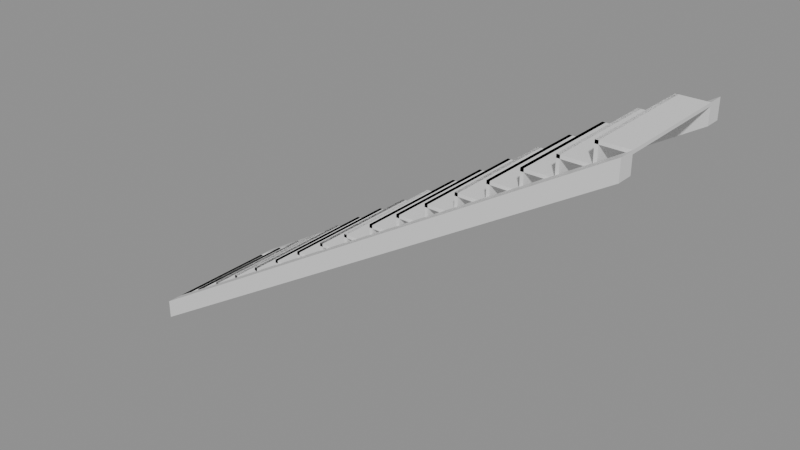 # Source: e0107_after.blend  (saved by Blender 5.2.44; exported with 4.5.12 LTS)
import bpy
from mathutils import Matrix  # noqa: F401  (used for matrix-valued properties, if any)

bpy.ops.wm.read_factory_settings(use_empty=True)
scene = bpy.context.scene
scene.name = 'Scene'

# ---- materials (node trees are filled in below, after node groups)
mat_madera_roble = bpy.data.materials.new('Madera_Roble')

# ---- material node trees
mat_madera_roble.use_nodes = True; mat_madera_roble.node_tree.nodes.clear()
_N = mat_madera_roble.node_tree.nodes; _L = mat_madera_roble.node_tree.links
n0 = _N.new('ShaderNodeBsdfPrincipled'); n0.name = 'Principled BSDF'; n0.location = (-200, 100)
n0.inputs[3].default_value = 1.45
n0.inputs[10].default_value = 0.005
n1 = _N.new('ShaderNodeOutputMaterial'); n1.name = 'Material Output'; n1.location = (200, 100)
_L.new(n0.outputs[0], n1.inputs[0])
n1.is_active_output = True

# ---- meshes
me_escaleramadera_huella_1_mesh = bpy.data.meshes.new('EscaleraMadera_Huella_1_mesh')
me_escaleramadera_huella_1_mesh.from_pydata([(0.0, 0.0, 0.0), (0.28, 0.0, 0.0), (0.28, 1.1, 0.0), (0.0, 1.1, 0.0), (0.0, 0.0, 0.03), (0.28, 0.0, 0.03), (0.28, 1.1, 0.03), (0.0, 1.1, 0.03)], [], [(0, 1, 2, 3), (4, 5, 6, 7), (0, 1, 5, 4), (1, 2, 6, 5), (2, 3, 7, 6), (3, 0, 4, 7)])
me_escaleramadera_huella_1_mesh.materials.append(mat_madera_roble)
me_escaleramadera_huella_1_mesh.update()
me_escaleramadera_ch_1_mesh = bpy.data.meshes.new('EscaleraMadera_CH_1_mesh')
me_escaleramadera_ch_1_mesh.from_pydata([(0.0, 0.0, 0.0), (0.03, 0.0, 0.0), (0.03, 1.1, 0.0), (0.0, 1.1, 0.0), (0.0, 0.0, 0.18), (0.03, 0.0, 0.18), (0.03, 1.1, 0.18), (0.0, 1.1, 0.18)], [], [(0, 1, 2, 3), (4, 5, 6, 7), (0, 1, 5, 4), (1, 2, 6, 5), (2, 3, 7, 6), (3, 0, 4, 7)])
me_escaleramadera_ch_1_mesh.materials.append(mat_madera_roble)
me_escaleramadera_ch_1_mesh.update()
me_escaleramadera_huella_2_mesh = bpy.data.meshes.new('EscaleraMadera_Huella_2_mesh')
me_escaleramadera_huella_2_mesh.from_pydata([(0.0, 0.0, 0.0), (0.28, 0.0, 0.0), (0.28, 1.1, 0.0), (0.0, 1.1, 0.0), (0.0, 0.0, 0.03), (0.28, 0.0, 0.03), (0.28, 1.1, 0.03), (0.0, 1.1, 0.03)], [], [(0, 1, 2, 3), (4, 5, 6, 7), (0, 1, 5, 4), (1, 2, 6, 5), (2, 3, 7, 6), (3, 0, 4, 7)])
me_escaleramadera_huella_2_mesh.materials.append(mat_madera_roble)
me_escaleramadera_huella_2_mesh.update()
me_escaleramadera_ch_2_mesh = bpy.data.meshes.new('EscaleraMadera_CH_2_mesh')
me_escaleramadera_ch_2_mesh.from_pydata([(0.0, 0.0, 0.0), (0.03, 0.0, 0.0), (0.03, 1.1, 0.0), (0.0, 1.1, 0.0), (0.0, 0.0, 0.18), (0.03, 0.0, 0.18), (0.03, 1.1, 0.18), (0.0, 1.1, 0.18)], [], [(0, 1, 2, 3), (4, 5, 6, 7), (0, 1, 5, 4), (1, 2, 6, 5), (2, 3, 7, 6), (3, 0, 4, 7)])
me_escaleramadera_ch_2_mesh.materials.append(mat_madera_roble)
me_escaleramadera_ch_2_mesh.update()
me_escaleramadera_huella_3_mesh = bpy.data.meshes.new('EscaleraMadera_Huella_3_mesh')
me_escaleramadera_huella_3_mesh.from_pydata([(0.0, 0.0, 0.0), (0.28, 0.0, 0.0), (0.28, 1.1, 0.0), (0.0, 1.1, 0.0), (0.0, 0.0, 0.03), (0.28, 0.0, 0.03), (0.28, 1.1, 0.03), (0.0, 1.1, 0.03)], [], [(0, 1, 2, 3), (4, 5, 6, 7), (0, 1, 5, 4), (1, 2, 6, 5), (2, 3, 7, 6), (3, 0, 4, 7)])
me_escaleramadera_huella_3_mesh.materials.append(mat_madera_roble)
me_escaleramadera_huella_3_mesh.update()
me_escaleramadera_ch_3_mesh = bpy.data.meshes.new('EscaleraMadera_CH_3_mesh')
me_escaleramadera_ch_3_mesh.from_pydata([(0.0, 0.0, 0.0), (0.03, 0.0, 0.0), (0.03, 1.1, 0.0), (0.0, 1.1, 0.0), (0.0, 0.0, 0.18), (0.03, 0.0, 0.18), (0.03, 1.1, 0.18), (0.0, 1.1, 0.18)], [], [(0, 1, 2, 3), (4, 5, 6, 7), (0, 1, 5, 4), (1, 2, 6, 5), (2, 3, 7, 6), (3, 0, 4, 7)])
me_escaleramadera_ch_3_mesh.materials.append(mat_madera_roble)
me_escaleramadera_ch_3_mesh.update()
me_escaleramadera_huella_4_mesh = bpy.data.meshes.new('EscaleraMadera_Huella_4_mesh')
me_escaleramadera_huella_4_mesh.from_pydata([(0.0, 0.0, 0.0), (0.28, 0.0, 0.0), (0.28, 1.1, 0.0), (0.0, 1.1, 0.0), (0.0, 0.0, 0.03), (0.28, 0.0, 0.03), (0.28, 1.1, 0.03), (0.0, 1.1, 0.03)], [], [(0, 1, 2, 3), (4, 5, 6, 7), (0, 1, 5, 4), (1, 2, 6, 5), (2, 3, 7, 6), (3, 0, 4, 7)])
me_escaleramadera_huella_4_mesh.materials.append(mat_madera_roble)
me_escaleramadera_huella_4_mesh.update()
me_escaleramadera_ch_4_mesh = bpy.data.meshes.new('EscaleraMadera_CH_4_mesh')
me_escaleramadera_ch_4_mesh.from_pydata([(0.0, 0.0, 0.0), (0.03, 0.0, 0.0), (0.03, 1.1, 0.0), (0.0, 1.1, 0.0), (0.0, 0.0, 0.18), (0.03, 0.0, 0.18), (0.03, 1.1, 0.18), (0.0, 1.1, 0.18)], [], [(0, 1, 2, 3), (4, 5, 6, 7), (0, 1, 5, 4), (1, 2, 6, 5), (2, 3, 7, 6), (3, 0, 4, 7)])
me_escaleramadera_ch_4_mesh.materials.append(mat_madera_roble)
me_escaleramadera_ch_4_mesh.update()
me_escaleramadera_huella_5_mesh = bpy.data.meshes.new('EscaleraMadera_Huella_5_mesh')
me_escaleramadera_huella_5_mesh.from_pydata([(0.0, 0.0, 0.0), (0.28, 0.0, 0.0), (0.28, 1.1, 0.0), (0.0, 1.1, 0.0), (0.0, 0.0, 0.03), (0.28, 0.0, 0.03), (0.28, 1.1, 0.03), (0.0, 1.1, 0.03)], [], [(0, 1, 2, 3), (4, 5, 6, 7), (0, 1, 5, 4), (1, 2, 6, 5), (2, 3, 7, 6), (3, 0, 4, 7)])
me_escaleramadera_huella_5_mesh.materials.append(mat_madera_roble)
me_escaleramadera_huella_5_mesh.update()
me_escaleramadera_ch_5_mesh = bpy.data.meshes.new('EscaleraMadera_CH_5_mesh')
me_escaleramadera_ch_5_mesh.from_pydata([(0.0, 0.0, 0.0), (0.03, 0.0, 0.0), (0.03, 1.1, 0.0), (0.0, 1.1, 0.0), (0.0, 0.0, 0.18), (0.03, 0.0, 0.18), (0.03, 1.1, 0.18), (0.0, 1.1, 0.18)], [], [(0, 1, 2, 3), (4, 5, 6, 7), (0, 1, 5, 4), (1, 2, 6, 5), (2, 3, 7, 6), (3, 0, 4, 7)])
me_escaleramadera_ch_5_mesh.materials.append(mat_madera_roble)
me_escaleramadera_ch_5_mesh.update()
me_escaleramadera_huella_6_mesh = bpy.data.meshes.new('EscaleraMadera_Huella_6_mesh')
me_escaleramadera_huella_6_mesh.from_pydata([(0.0, 0.0, 0.0), (0.28, 0.0, 0.0), (0.28, 1.1, 0.0), (0.0, 1.1, 0.0), (0.0, 0.0, 0.03), (0.28, 0.0, 0.03), (0.28, 1.1, 0.03), (0.0, 1.1, 0.03)], [], [(0, 1, 2, 3), (4, 5, 6, 7), (0, 1, 5, 4), (1, 2, 6, 5), (2, 3, 7, 6), (3, 0, 4, 7)])
me_escaleramadera_huella_6_mesh.materials.append(mat_madera_roble)
me_escaleramadera_huella_6_mesh.update()
me_escaleramadera_ch_6_mesh = bpy.data.meshes.new('EscaleraMadera_CH_6_mesh')
me_escaleramadera_ch_6_mesh.from_pydata([(0.0, 0.0, 0.0), (0.03, 0.0, 0.0), (0.03, 1.1, 0.0), (0.0, 1.1, 0.0), (0.0, 0.0, 0.18), (0.03, 0.0, 0.18), (0.03, 1.1, 0.18), (0.0, 1.1, 0.18)], [], [(0, 1, 2, 3), (4, 5, 6, 7), (0, 1, 5, 4), (1, 2, 6, 5), (2, 3, 7, 6), (3, 0, 4, 7)])
me_escaleramadera_ch_6_mesh.materials.append(mat_madera_roble)
me_escaleramadera_ch_6_mesh.update()
me_escaleramadera_huella_7_mesh = bpy.data.meshes.new('EscaleraMadera_Huella_7_mesh')
me_escaleramadera_huella_7_mesh.from_pydata([(0.0, 0.0, 0.0), (0.28, 0.0, 0.0), (0.28, 1.1, 0.0), (0.0, 1.1, 0.0), (0.0, 0.0, 0.03), (0.28, 0.0, 0.03), (0.28, 1.1, 0.03), (0.0, 1.1, 0.03)], [], [(0, 1, 2, 3), (4, 5, 6, 7), (0, 1, 5, 4), (1, 2, 6, 5), (2, 3, 7, 6), (3, 0, 4, 7)])
me_escaleramadera_huella_7_mesh.materials.append(mat_madera_roble)
me_escaleramadera_huella_7_mesh.update()
me_escaleramadera_ch_7_mesh = bpy.data.meshes.new('EscaleraMadera_CH_7_mesh')
me_escaleramadera_ch_7_mesh.from_pydata([(0.0, 0.0, 0.0), (0.03, 0.0, 0.0), (0.03, 1.1, 0.0), (0.0, 1.1, 0.0), (0.0, 0.0, 0.18), (0.03, 0.0, 0.18), (0.03, 1.1, 0.18), (0.0, 1.1, 0.18)], [], [(0, 1, 2, 3), (4, 5, 6, 7), (0, 1, 5, 4), (1, 2, 6, 5), (2, 3, 7, 6), (3, 0, 4, 7)])
me_escaleramadera_ch_7_mesh.materials.append(mat_madera_roble)
me_escaleramadera_ch_7_mesh.update()
me_escaleramadera_huella_8_mesh = bpy.data.meshes.new('EscaleraMadera_Huella_8_mesh')
me_escaleramadera_huella_8_mesh.from_pydata([(0.0, 0.0, 0.0), (0.28, 0.0, 0.0), (0.28, 1.1, 0.0), (0.0, 1.1, 0.0), (0.0, 0.0, 0.03), (0.28, 0.0, 0.03), (0.28, 1.1, 0.03), (0.0, 1.1, 0.03)], [], [(0, 1, 2, 3), (4, 5, 6, 7), (0, 1, 5, 4), (1, 2, 6, 5), (2, 3, 7, 6), (3, 0, 4, 7)])
me_escaleramadera_huella_8_mesh.materials.append(mat_madera_roble)
me_escaleramadera_huella_8_mesh.update()
me_escaleramadera_ch_8_mesh = bpy.data.meshes.new('EscaleraMadera_CH_8_mesh')
me_escaleramadera_ch_8_mesh.from_pydata([(0.0, 0.0, 0.0), (0.03, 0.0, 0.0), (0.03, 1.1, 0.0), (0.0, 1.1, 0.0), (0.0, 0.0, 0.18), (0.03, 0.0, 0.18), (0.03, 1.1, 0.18), (0.0, 1.1, 0.18)], [], [(0, 1, 2, 3), (4, 5, 6, 7), (0, 1, 5, 4), (1, 2, 6, 5), (2, 3, 7, 6), (3, 0, 4, 7)])
me_escaleramadera_ch_8_mesh.materials.append(mat_madera_roble)
me_escaleramadera_ch_8_mesh.update()
me_escaleramadera_huella_9_mesh = bpy.data.meshes.new('EscaleraMadera_Huella_9_mesh')
me_escaleramadera_huella_9_mesh.from_pydata([(0.0, 0.0, 0.0), (0.28, 0.0, 0.0), (0.28, 1.1, 0.0), (0.0, 1.1, 0.0), (0.0, 0.0, 0.03), (0.28, 0.0, 0.03), (0.28, 1.1, 0.03), (0.0, 1.1, 0.03)], [], [(0, 1, 2, 3), (4, 5, 6, 7), (0, 1, 5, 4), (1, 2, 6, 5), (2, 3, 7, 6), (3, 0, 4, 7)])
me_escaleramadera_huella_9_mesh.materials.append(mat_madera_roble)
me_escaleramadera_huella_9_mesh.update()
me_escaleramadera_ch_9_mesh = bpy.data.meshes.new('EscaleraMadera_CH_9_mesh')
me_escaleramadera_ch_9_mesh.from_pydata([(0.0, 0.0, 0.0), (0.03, 0.0, 0.0), (0.03, 1.1, 0.0), (0.0, 1.1, 0.0), (0.0, 0.0, 0.18), (0.03, 0.0, 0.18), (0.03, 1.1, 0.18), (0.0, 1.1, 0.18)], [], [(0, 1, 2, 3), (4, 5, 6, 7), (0, 1, 5, 4), (1, 2, 6, 5), (2, 3, 7, 6), (3, 0, 4, 7)])
me_escaleramadera_ch_9_mesh.materials.append(mat_madera_roble)
me_escaleramadera_ch_9_mesh.update()
me_escaleramadera_huella_10_mesh = bpy.data.meshes.new('EscaleraMadera_Huella_10_mesh')
me_escaleramadera_huella_10_mesh.from_pydata([(0.0, 0.0, 0.0), (0.28, 0.0, 0.0), (0.28, 1.1, 0.0), (0.0, 1.1, 0.0), (0.0, 0.0, 0.03), (0.28, 0.0, 0.03), (0.28, 1.1, 0.03), (0.0, 1.1, 0.03)], [], [(0, 1, 2, 3), (4, 5, 6, 7), (0, 1, 5, 4), (1, 2, 6, 5), (2, 3, 7, 6), (3, 0, 4, 7)])
me_escaleramadera_huella_10_mesh.materials.append(mat_madera_roble)
me_escaleramadera_huella_10_mesh.update()
me_escaleramadera_ch_10_mesh = bpy.data.meshes.new('EscaleraMadera_CH_10_mesh')
me_escaleramadera_ch_10_mesh.from_pydata([(0.0, 0.0, 0.0), (0.03, 0.0, 0.0), (0.03, 1.1, 0.0), (0.0, 1.1, 0.0), (0.0, 0.0, 0.18), (0.03, 0.0, 0.18), (0.03, 1.1, 0.18), (0.0, 1.1, 0.18)], [], [(0, 1, 2, 3), (4, 5, 6, 7), (0, 1, 5, 4), (1, 2, 6, 5), (2, 3, 7, 6), (3, 0, 4, 7)])
me_escaleramadera_ch_10_mesh.materials.append(mat_madera_roble)
me_escaleramadera_ch_10_mesh.update()
me_escaleramadera_huella_11_mesh = bpy.data.meshes.new('EscaleraMadera_Huella_11_mesh')
me_escaleramadera_huella_11_mesh.from_pydata([(0.0, 0.0, 0.0), (0.28, 0.0, 0.0), (0.28, 1.1, 0.0), (0.0, 1.1, 0.0), (0.0, 0.0, 0.03), (0.28, 0.0, 0.03), (0.28, 1.1, 0.03), (0.0, 1.1, 0.03)], [], [(0, 1, 2, 3), (4, 5, 6, 7), (0, 1, 5, 4), (1, 2, 6, 5), (2, 3, 7, 6), (3, 0, 4, 7)])
me_escaleramadera_huella_11_mesh.materials.append(mat_madera_roble)
me_escaleramadera_huella_11_mesh.update()
me_escaleramadera_ch_11_mesh = bpy.data.meshes.new('EscaleraMadera_CH_11_mesh')
me_escaleramadera_ch_11_mesh.from_pydata([(0.0, 0.0, 0.0), (0.03, 0.0, 0.0), (0.03, 1.1, 0.0), (0.0, 1.1, 0.0), (0.0, 0.0, 0.18), (0.03, 0.0, 0.18), (0.03, 1.1, 0.18), (0.0, 1.1, 0.18)], [], [(0, 1, 2, 3), (4, 5, 6, 7), (0, 1, 5, 4), (1, 2, 6, 5), (2, 3, 7, 6), (3, 0, 4, 7)])
me_escaleramadera_ch_11_mesh.materials.append(mat_madera_roble)
me_escaleramadera_ch_11_mesh.update()
me_escaleramadera_huella_12_mesh = bpy.data.meshes.new('EscaleraMadera_Huella_12_mesh')
me_escaleramadera_huella_12_mesh.from_pydata([(0.0, 0.0, 0.0), (0.28, 0.0, 0.0), (0.28, 1.1, 0.0), (0.0, 1.1, 0.0), (0.0, 0.0, 0.03), (0.28, 0.0, 0.03), (0.28, 1.1, 0.03), (0.0, 1.1, 0.03)], [], [(0, 1, 2, 3), (4, 5, 6, 7), (0, 1, 5, 4), (1, 2, 6, 5), (2, 3, 7, 6), (3, 0, 4, 7)])
me_escaleramadera_huella_12_mesh.materials.append(mat_madera_roble)
me_escaleramadera_huella_12_mesh.update()
me_escaleramadera_ch_12_mesh = bpy.data.meshes.new('EscaleraMadera_CH_12_mesh')
me_escaleramadera_ch_12_mesh.from_pydata([(0.0, 0.0, 0.0), (0.03, 0.0, 0.0), (0.03, 1.1, 0.0), (0.0, 1.1, 0.0), (0.0, 0.0, 0.18), (0.03, 0.0, 0.18), (0.03, 1.1, 0.18), (0.0, 1.1, 0.18)], [], [(0, 1, 2, 3), (4, 5, 6, 7), (0, 1, 5, 4), (1, 2, 6, 5), (2, 3, 7, 6), (3, 0, 4, 7)])
me_escaleramadera_ch_12_mesh.materials.append(mat_madera_roble)
me_escaleramadera_ch_12_mesh.update()
me_escaleramadera_huella_13_mesh = bpy.data.meshes.new('EscaleraMadera_Huella_13_mesh')
me_escaleramadera_huella_13_mesh.from_pydata([(0.0, 0.0, 0.0), (0.28, 0.0, 0.0), (0.28, 1.1, 0.0), (0.0, 1.1, 0.0), (0.0, 0.0, 0.03), (0.28, 0.0, 0.03), (0.28, 1.1, 0.03), (0.0, 1.1, 0.03)], [], [(0, 1, 2, 3), (4, 5, 6, 7), (0, 1, 5, 4), (1, 2, 6, 5), (2, 3, 7, 6), (3, 0, 4, 7)])
me_escaleramadera_huella_13_mesh.materials.append(mat_madera_roble)
me_escaleramadera_huella_13_mesh.update()
me_escaleramadera_ch_13_mesh = bpy.data.meshes.new('EscaleraMadera_CH_13_mesh')
me_escaleramadera_ch_13_mesh.from_pydata([(0.0, 0.0, 0.0), (0.03, 0.0, 0.0), (0.03, 1.1, 0.0), (0.0, 1.1, 0.0), (0.0, 0.0, 0.18), (0.03, 0.0, 0.18), (0.03, 1.1, 0.18), (0.0, 1.1, 0.18)], [], [(0, 1, 2, 3), (4, 5, 6, 7), (0, 1, 5, 4), (1, 2, 6, 5), (2, 3, 7, 6), (3, 0, 4, 7)])
me_escaleramadera_ch_13_mesh.materials.append(mat_madera_roble)
me_escaleramadera_ch_13_mesh.update()
me_escaleramadera_huella_14_mesh = bpy.data.meshes.new('EscaleraMadera_Huella_14_mesh')
me_escaleramadera_huella_14_mesh.from_pydata([(0.0, 0.0, 0.0), (0.28, 0.0, 0.0), (0.28, 1.1, 0.0), (0.0, 1.1, 0.0), (0.0, 0.0, 0.03), (0.28, 0.0, 0.03), (0.28, 1.1, 0.03), (0.0, 1.1, 0.03)], [], [(0, 1, 2, 3), (4, 5, 6, 7), (0, 1, 5, 4), (1, 2, 6, 5), (2, 3, 7, 6), (3, 0, 4, 7)])
me_escaleramadera_huella_14_mesh.materials.append(mat_madera_roble)
me_escaleramadera_huella_14_mesh.update()
me_escaleramadera_ch_14_mesh = bpy.data.meshes.new('EscaleraMadera_CH_14_mesh')
me_escaleramadera_ch_14_mesh.from_pydata([(0.0, 0.0, 0.0), (0.03, 0.0, 0.0), (0.03, 1.1, 0.0), (0.0, 1.1, 0.0), (0.0, 0.0, 0.18), (0.03, 0.0, 0.18), (0.03, 1.1, 0.18), (0.0, 1.1, 0.18)], [], [(0, 1, 2, 3), (4, 5, 6, 7), (0, 1, 5, 4), (1, 2, 6, 5), (2, 3, 7, 6), (3, 0, 4, 7)])
me_escaleramadera_ch_14_mesh.materials.append(mat_madera_roble)
me_escaleramadera_ch_14_mesh.update()
me_escaleramadera_huella_15_mesh = bpy.data.meshes.new('EscaleraMadera_Huella_15_mesh')
me_escaleramadera_huella_15_mesh.from_pydata([(0.0, 0.0, 0.0), (0.28, 0.0, 0.0), (0.28, 1.1, 0.0), (0.0, 1.1, 0.0), (0.0, 0.0, 0.03), (0.28, 0.0, 0.03), (0.28, 1.1, 0.03), (0.0, 1.1, 0.03)], [], [(0, 1, 2, 3), (4, 5, 6, 7), (0, 1, 5, 4), (1, 2, 6, 5), (2, 3, 7, 6), (3, 0, 4, 7)])
me_escaleramadera_huella_15_mesh.materials.append(mat_madera_roble)
me_escaleramadera_huella_15_mesh.update()
me_escaleramadera_ch_15_mesh = bpy.data.meshes.new('EscaleraMadera_CH_15_mesh')
me_escaleramadera_ch_15_mesh.from_pydata([(0.0, 0.0, 0.0), (0.03, 0.0, 0.0), (0.03, 1.1, 0.0), (0.0, 1.1, 0.0), (0.0, 0.0, 0.18), (0.03, 0.0, 0.18), (0.03, 1.1, 0.18), (0.0, 1.1, 0.18)], [], [(0, 1, 2, 3), (4, 5, 6, 7), (0, 1, 5, 4), (1, 2, 6, 5), (2, 3, 7, 6), (3, 0, 4, 7)])
me_escaleramadera_ch_15_mesh.materials.append(mat_madera_roble)
me_escaleramadera_ch_15_mesh.update()
me_escaleramadera_huella_16_mesh = bpy.data.meshes.new('EscaleraMadera_Huella_16_mesh')
me_escaleramadera_huella_16_mesh.from_pydata([(0.0, 0.0, 0.0), (0.28, 0.0, 0.0), (0.28, 1.1, 0.0), (0.0, 1.1, 0.0), (0.0, 0.0, 0.03), (0.28, 0.0, 0.03), (0.28, 1.1, 0.03), (0.0, 1.1, 0.03)], [], [(0, 1, 2, 3), (4, 5, 6, 7), (0, 1, 5, 4), (1, 2, 6, 5), (2, 3, 7, 6), (3, 0, 4, 7)])
me_escaleramadera_huella_16_mesh.materials.append(mat_madera_roble)
me_escaleramadera_huella_16_mesh.update()
me_escaleramadera_ch_16_mesh = bpy.data.meshes.new('EscaleraMadera_CH_16_mesh')
me_escaleramadera_ch_16_mesh.from_pydata([(0.0, 0.0, 0.0), (0.03, 0.0, 0.0), (0.03, 1.1, 0.0), (0.0, 1.1, 0.0), (0.0, 0.0, 0.18), (0.03, 0.0, 0.18), (0.03, 1.1, 0.18), (0.0, 1.1, 0.18)], [], [(0, 1, 2, 3), (4, 5, 6, 7), (0, 1, 5, 4), (1, 2, 6, 5), (2, 3, 7, 6), (3, 0, 4, 7)])
me_escaleramadera_ch_16_mesh.materials.append(mat_madera_roble)
me_escaleramadera_ch_16_mesh.update()
me_escaleramadera_huella_17_mesh = bpy.data.meshes.new('EscaleraMadera_Huella_17_mesh')
me_escaleramadera_huella_17_mesh.from_pydata([(0.0, 0.0, 0.0), (0.28, 0.0, 0.0), (0.28, 1.1, 0.0), (0.0, 1.1, 0.0), (0.0, 0.0, 0.03), (0.28, 0.0, 0.03), (0.28, 1.1, 0.03), (0.0, 1.1, 0.03)], [], [(0, 1, 2, 3), (4, 5, 6, 7), (0, 1, 5, 4), (1, 2, 6, 5), (2, 3, 7, 6), (3, 0, 4, 7)])
me_escaleramadera_huella_17_mesh.materials.append(mat_madera_roble)
me_escaleramadera_huella_17_mesh.update()
me_escaleramadera_ch_17_mesh = bpy.data.meshes.new('EscaleraMadera_CH_17_mesh')
me_escaleramadera_ch_17_mesh.from_pydata([(0.0, 0.0, 0.0), (0.03, 0.0, 0.0), (0.03, 1.1, 0.0), (0.0, 1.1, 0.0), (0.0, 0.0, 0.18), (0.03, 0.0, 0.18), (0.03, 1.1, 0.18), (0.0, 1.1, 0.18)], [], [(0, 1, 2, 3), (4, 5, 6, 7), (0, 1, 5, 4), (1, 2, 6, 5), (2, 3, 7, 6), (3, 0, 4, 7)])
me_escaleramadera_ch_17_mesh.materials.append(mat_madera_roble)
me_escaleramadera_ch_17_mesh.update()
me_escaleramadera_zanca_mesh = bpy.data.meshes.new('EscaleraMadera_Zanca_mesh')
me_escaleramadera_zanca_mesh.from_pydata([(0.0, 0.0, 0.0), (4.76, 0.0, 2.88), (4.76, 0.0, 3.06), (0.0, 0.0, 0.18), (0.0, 0.15, 0.0), (4.76, 0.15, 2.88), (4.76, 0.15, 3.06), (0.0, 0.15, 0.18)], [], [(0, 3, 2, 1), (4, 5, 6, 7), (2, 3, 7, 6), (0, 1, 5, 4), (1, 2, 6, 5), (3, 0, 4, 7)])
me_escaleramadera_zanca_mesh.materials.append(mat_madera_roble)
me_escaleramadera_zanca_mesh.update()
me_escaleramadera_zanca_mesh_001 = bpy.data.meshes.new('EscaleraMadera_Zanca_mesh.001')
me_escaleramadera_zanca_mesh_001.from_pydata([(0.0, 0.0, 0.0), (4.76, 0.0, 2.88), (4.76, 0.0, 3.06), (0.0, 0.0, 0.18), (0.0, 0.15, 0.0), (4.76, 0.15, 2.88), (4.76, 0.15, 3.06), (0.0, 0.15, 0.18)], [], [(0, 3, 2, 1), (4, 5, 6, 7), (2, 3, 7, 6), (0, 1, 5, 4), (1, 2, 6, 5), (3, 0, 4, 7)])
me_escaleramadera_zanca_mesh_001.materials.append(mat_madera_roble)
me_escaleramadera_zanca_mesh_001.update()

# ---- objects
ob_escaleramadera = bpy.data.objects.new('EscaleraMadera', None)
ob_escaleramadera_huella_1 = bpy.data.objects.new('EscaleraMadera_Huella_1', me_escaleramadera_huella_1_mesh)
ob_escaleramadera_ch_1 = bpy.data.objects.new('EscaleraMadera_CH_1', me_escaleramadera_ch_1_mesh)
ob_escaleramadera_huella_2 = bpy.data.objects.new('EscaleraMadera_Huella_2', me_escaleramadera_huella_2_mesh)
ob_escaleramadera_ch_2 = bpy.data.objects.new('EscaleraMadera_CH_2', me_escaleramadera_ch_2_mesh)
ob_escaleramadera_huella_3 = bpy.data.objects.new('EscaleraMadera_Huella_3', me_escaleramadera_huella_3_mesh)
ob_escaleramadera_ch_3 = bpy.data.objects.new('EscaleraMadera_CH_3', me_escaleramadera_ch_3_mesh)
ob_escaleramadera_huella_4 = bpy.data.objects.new('EscaleraMadera_Huella_4', me_escaleramadera_huella_4_mesh)
ob_escaleramadera_ch_4 = bpy.data.objects.new('EscaleraMadera_CH_4', me_escaleramadera_ch_4_mesh)
ob_escaleramadera_huella_5 = bpy.data.objects.new('EscaleraMadera_Huella_5', me_escaleramadera_huella_5_mesh)
ob_escaleramadera_ch_5 = bpy.data.objects.new('EscaleraMadera_CH_5', me_escaleramadera_ch_5_mesh)
ob_escaleramadera_huella_6 = bpy.data.objects.new('EscaleraMadera_Huella_6', me_escaleramadera_huella_6_mesh)
ob_escaleramadera_ch_6 = bpy.data.objects.new('EscaleraMadera_CH_6', me_escaleramadera_ch_6_mesh)
ob_escaleramadera_huella_7 = bpy.data.objects.new('EscaleraMadera_Huella_7', me_escaleramadera_huella_7_mesh)
ob_escaleramadera_ch_7 = bpy.data.objects.new('EscaleraMadera_CH_7', me_escaleramadera_ch_7_mesh)
ob_escaleramadera_huella_8 = bpy.data.objects.new('EscaleraMadera_Huella_8', me_escaleramadera_huella_8_mesh)
ob_escaleramadera_ch_8 = bpy.data.objects.new('EscaleraMadera_CH_8', me_escaleramadera_ch_8_mesh)
ob_escaleramadera_huella_9 = bpy.data.objects.new('EscaleraMadera_Huella_9', me_escaleramadera_huella_9_mesh)
ob_escaleramadera_ch_9 = bpy.data.objects.new('EscaleraMadera_CH_9', me_escaleramadera_ch_9_mesh)
ob_escaleramadera_huella_10 = bpy.data.objects.new('EscaleraMadera_Huella_10', me_escaleramadera_huella_10_mesh)
ob_escaleramadera_ch_10 = bpy.data.objects.new('EscaleraMadera_CH_10', me_escaleramadera_ch_10_mesh)
ob_escaleramadera_huella_11 = bpy.data.objects.new('EscaleraMadera_Huella_11', me_escaleramadera_huella_11_mesh)
ob_escaleramadera_ch_11 = bpy.data.objects.new('EscaleraMadera_CH_11', me_escaleramadera_ch_11_mesh)
ob_escaleramadera_huella_12 = bpy.data.objects.new('EscaleraMadera_Huella_12', me_escaleramadera_huella_12_mesh)
ob_escaleramadera_ch_12 = bpy.data.objects.new('EscaleraMadera_CH_12', me_escaleramadera_ch_12_mesh)
ob_escaleramadera_huella_13 = bpy.data.objects.new('EscaleraMadera_Huella_13', me_escaleramadera_huella_13_mesh)
ob_escaleramadera_ch_13 = bpy.data.objects.new('EscaleraMadera_CH_13', me_escaleramadera_ch_13_mesh)
ob_escaleramadera_huella_14 = bpy.data.objects.new('EscaleraMadera_Huella_14', me_escaleramadera_huella_14_mesh)
ob_escaleramadera_ch_14 = bpy.data.objects.new('EscaleraMadera_CH_14', me_escaleramadera_ch_14_mesh)
ob_escaleramadera_huella_15 = bpy.data.objects.new('EscaleraMadera_Huella_15', me_escaleramadera_huella_15_mesh)
ob_escaleramadera_ch_15 = bpy.data.objects.new('EscaleraMadera_CH_15', me_escaleramadera_ch_15_mesh)
ob_escaleramadera_huella_16 = bpy.data.objects.new('EscaleraMadera_Huella_16', me_escaleramadera_huella_16_mesh)
ob_escaleramadera_ch_16 = bpy.data.objects.new('EscaleraMadera_CH_16', me_escaleramadera_ch_16_mesh)
ob_escaleramadera_huella_17 = bpy.data.objects.new('EscaleraMadera_Huella_17', me_escaleramadera_huella_17_mesh)
ob_escaleramadera_ch_17 = bpy.data.objects.new('EscaleraMadera_CH_17', me_escaleramadera_ch_17_mesh)
ob_escaleramadera_zanca_0 = bpy.data.objects.new('EscaleraMadera_Zanca_0', me_escaleramadera_zanca_mesh)
ob_escaleramadera_zanca_1 = bpy.data.objects.new('EscaleraMadera_Zanca_1', me_escaleramadera_zanca_mesh_001)

# ---- transforms, parenting, visibility, modifiers, constraints
ob_escaleramadera.location = (0.0, 0.0, 0.0)
ob_escaleramadera.empty_display_type = 'ARROWS'
ob_escaleramadera_huella_1.parent = ob_escaleramadera
ob_escaleramadera_huella_1.location = (0.0, 0.15, 0.15)
ob_escaleramadera_ch_1.parent = ob_escaleramadera
ob_escaleramadera_ch_1.location = (0.0, 0.15, 0.0)
ob_escaleramadera_huella_2.parent = ob_escaleramadera
ob_escaleramadera_huella_2.location = (0.28, 0.15, 0.33)
ob_escaleramadera_ch_2.parent = ob_escaleramadera
ob_escaleramadera_ch_2.location = (0.28, 0.15, 0.18)
ob_escaleramadera_huella_3.parent = ob_escaleramadera
ob_escaleramadera_huella_3.location = (0.56, 0.15, 0.51)
ob_escaleramadera_ch_3.parent = ob_escaleramadera
ob_escaleramadera_ch_3.location = (0.56, 0.15, 0.36)
ob_escaleramadera_huella_4.parent = ob_escaleramadera
ob_escaleramadera_huella_4.location = (0.84, 0.15, 0.69)
ob_escaleramadera_ch_4.parent = ob_escaleramadera
ob_escaleramadera_ch_4.location = (0.84, 0.15, 0.54)
ob_escaleramadera_huella_5.parent = ob_escaleramadera
ob_escaleramadera_huella_5.location = (1.12, 0.15, 0.87)
ob_escaleramadera_ch_5.parent = ob_escaleramadera
ob_escaleramadera_ch_5.location = (1.12, 0.15, 0.72)
ob_escaleramadera_huella_6.parent = ob_escaleramadera
ob_escaleramadera_huella_6.location = (1.4, 0.15, 1.05)
ob_escaleramadera_ch_6.parent = ob_escaleramadera
ob_escaleramadera_ch_6.location = (1.4, 0.15, 0.9)
ob_escaleramadera_huella_7.parent = ob_escaleramadera
ob_escaleramadera_huella_7.location = (1.68, 0.15, 1.23)
ob_escaleramadera_ch_7.parent = ob_escaleramadera
ob_escaleramadera_ch_7.location = (1.68, 0.15, 1.08)
ob_escaleramadera_huella_8.parent = ob_escaleramadera
ob_escaleramadera_huella_8.location = (1.96, 0.15, 1.41)
ob_escaleramadera_ch_8.parent = ob_escaleramadera
ob_escaleramadera_ch_8.location = (1.96, 0.15, 1.26)
ob_escaleramadera_huella_9.parent = ob_escaleramadera
ob_escaleramadera_huella_9.location = (2.24, 0.15, 1.59)
ob_escaleramadera_ch_9.parent = ob_escaleramadera
ob_escaleramadera_ch_9.location = (2.24, 0.15, 1.44)
ob_escaleramadera_huella_10.parent = ob_escaleramadera
ob_escaleramadera_huella_10.location = (2.52, 0.15, 1.77)
ob_escaleramadera_ch_10.parent = ob_escaleramadera
ob_escaleramadera_ch_10.location = (2.52, 0.15, 1.62)
ob_escaleramadera_huella_11.parent = ob_escaleramadera
ob_escaleramadera_huella_11.location = (2.8, 0.15, 1.95)
ob_escaleramadera_ch_11.parent = ob_escaleramadera
ob_escaleramadera_ch_11.location = (2.8, 0.15, 1.8)
ob_escaleramadera_huella_12.parent = ob_escaleramadera
ob_escaleramadera_huella_12.location = (3.08, 0.15, 2.13)
ob_escaleramadera_ch_12.parent = ob_escaleramadera
ob_escaleramadera_ch_12.location = (3.08, 0.15, 1.98)
ob_escaleramadera_huella_13.parent = ob_escaleramadera
ob_escaleramadera_huella_13.location = (3.36, 0.15, 2.31)
ob_escaleramadera_ch_13.parent = ob_escaleramadera
ob_escaleramadera_ch_13.location = (3.36, 0.15, 2.16)
ob_escaleramadera_huella_14.parent = ob_escaleramadera
ob_escaleramadera_huella_14.location = (3.64, 0.15, 2.49)
ob_escaleramadera_ch_14.parent = ob_escaleramadera
ob_escaleramadera_ch_14.location = (3.64, 0.15, 2.34)
ob_escaleramadera_huella_15.parent = ob_escaleramadera
ob_escaleramadera_huella_15.location = (3.92, 0.15, 2.67)
ob_escaleramadera_ch_15.parent = ob_escaleramadera
ob_escaleramadera_ch_15.location = (3.92, 0.15, 2.52)
ob_escaleramadera_huella_16.parent = ob_escaleramadera
ob_escaleramadera_huella_16.location = (4.2, 0.15, 2.85)
ob_escaleramadera_ch_16.parent = ob_escaleramadera
ob_escaleramadera_ch_16.location = (4.2, 0.15, 2.7)
ob_escaleramadera_huella_17.parent = ob_escaleramadera
ob_escaleramadera_huella_17.location = (4.48, 0.15, 3.03)
ob_escaleramadera_ch_17.parent = ob_escaleramadera
ob_escaleramadera_ch_17.location = (4.48, 0.15, 2.88)
ob_escaleramadera_zanca_0.parent = ob_escaleramadera
ob_escaleramadera_zanca_0.location = (0.0, 0.0, 0.0)
ob_escaleramadera_zanca_1.parent = ob_escaleramadera
ob_escaleramadera_zanca_1.location = (0.0, 1.25, 0.0)

# ---- collection membership
scene.collection.objects.link(ob_escaleramadera)
scene.collection.objects.link(ob_escaleramadera_huella_1)
scene.collection.objects.link(ob_escaleramadera_ch_1)
scene.collection.objects.link(ob_escaleramadera_huella_2)
scene.collection.objects.link(ob_escaleramadera_ch_2)
scene.collection.objects.link(ob_escaleramadera_huella_3)
scene.collection.objects.link(ob_escaleramadera_ch_3)
scene.collection.objects.link(ob_escaleramadera_huella_4)
scene.collection.objects.link(ob_escaleramadera_ch_4)
scene.collection.objects.link(ob_escaleramadera_huella_5)
scene.collection.objects.link(ob_escaleramadera_ch_5)
scene.collection.objects.link(ob_escaleramadera_huella_6)
scene.collection.objects.link(ob_escaleramadera_ch_6)
scene.collection.objects.link(ob_escaleramadera_huella_7)
scene.collection.objects.link(ob_escaleramadera_ch_7)
scene.collection.objects.link(ob_escaleramadera_huella_8)
scene.collection.objects.link(ob_escaleramadera_ch_8)
scene.collection.objects.link(ob_escaleramadera_huella_9)
scene.collection.objects.link(ob_escaleramadera_ch_9)
scene.collection.objects.link(ob_escaleramadera_huella_10)
scene.collection.objects.link(ob_escaleramadera_ch_10)
scene.collection.objects.link(ob_escaleramadera_huella_11)
scene.collection.objects.link(ob_escaleramadera_ch_11)
scene.collection.objects.link(ob_escaleramadera_huella_12)
scene.collection.objects.link(ob_escaleramadera_ch_12)
scene.collection.objects.link(ob_escaleramadera_huella_13)
scene.collection.objects.link(ob_escaleramadera_ch_13)
scene.collection.objects.link(ob_escaleramadera_huella_14)
scene.collection.objects.link(ob_escaleramadera_ch_14)
scene.collection.objects.link(ob_escaleramadera_huella_15)
scene.collection.objects.link(ob_escaleramadera_ch_15)
scene.collection.objects.link(ob_escaleramadera_huella_16)
scene.collection.objects.link(ob_escaleramadera_ch_16)
scene.collection.objects.link(ob_escaleramadera_huella_17)
scene.collection.objects.link(ob_escaleramadera_ch_17)
scene.collection.objects.link(ob_escaleramadera_zanca_0)
scene.collection.objects.link(ob_escaleramadera_zanca_1)

# ---- scene / render settings (as saved in the file)
scene.frame_start = 1; scene.frame_end = 250; scene.frame_set(1)
scene.render.engine = 'BLENDER_EEVEE_NEXT'
scene.render.bake_bias = 0.0
scene.render.bake_samples = 0
scene.render.compositor_device = 'GPU'
scene.eevee.use_volume_custom_range = False
scene.eevee.fast_gi_thickness_near = 0.1
scene.eevee.fast_gi_thickness_far = 0.0
scene.eevee.ray_tracing_options.screen_trace_thickness = 0.1
bpy.context.view_layer.update()

# ---- added for rendering (the .blend has no active camera and no usable light): camera, sun + grey world if the file has none
cam_auto = bpy.data.cameras.new('AutoCamera')
cam_auto.lens = 50.0
cam_auto.sensor_width = 36.0
cam_auto.clip_end = 1000.0
ob_auto_camera = bpy.data.objects.new('AutoCamera', cam_auto)
scene.collection.objects.link(ob_auto_camera)
ob_auto_camera.location = (7.77345, -5.77214, 5.84476)
ob_auto_camera.rotation_euler = (1.09748, -7.21219e-08, 0.694738)
scene.camera = ob_auto_camera
light_auto_sun = bpy.data.lights.new('AutoSun', 'SUN')
light_auto_sun.energy = 3.0
light_auto_sun.angle = 0.0523599
ob_auto_sun = bpy.data.objects.new('AutoSun', light_auto_sun)
scene.collection.objects.link(ob_auto_sun)
ob_auto_sun.rotation_euler = (0.872665, 0.174533, 0.523599)
if scene.world is None:
    world_auto = bpy.data.worlds.new('AutoWorld')
    world_auto.color = (0.3, 0.3, 0.3)
    scene.world = world_auto
bpy.context.view_layer.update()
